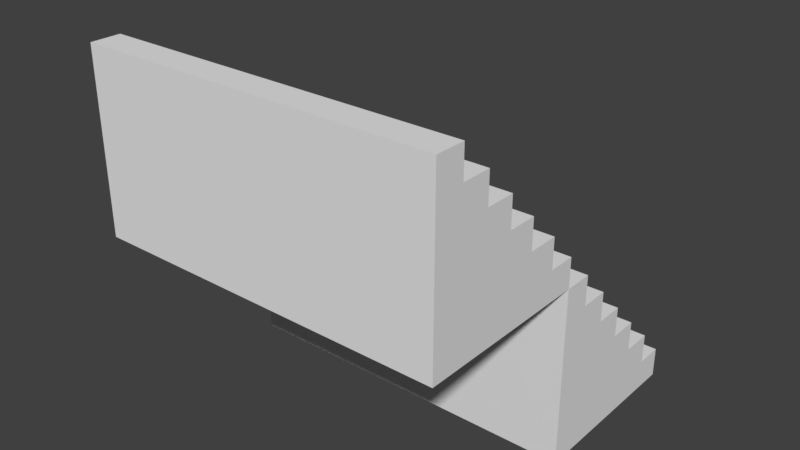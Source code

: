 # Source: Stairs_6x6x6.blend  (saved by Blender 2.78.0; exported with 4.5.12 LTS)
import bpy
from mathutils import Matrix  # noqa: F401  (used for matrix-valued properties, if any)

bpy.ops.wm.read_factory_settings(use_empty=True)
scene = bpy.context.scene
scene.name = 'Scene'

# ---- collections
col_collection_1 = bpy.data.collections.new('Collection 1'); scene.collection.children.link(col_collection_1)

# ---- materials (node trees are filled in below, after node groups)
mat_material = bpy.data.materials.new('Material')
mat_material.alpha_threshold = 0.0
mat_material.use_transparent_shadow = False
mat_material.roughness = 0.5
mat_material.line_color = (0.0, 0.0, 0.0, 1.0)

# ---- material node trees

# ---- world
world_world = bpy.data.worlds.new('World'); scene.world = world_world
world_world.color = (0.05088, 0.05088, 0.05088)
world_world.use_sun_shadow = False
world_world.sun_shadow_jitter_overblur = 0.0
world_world.cycles.sampling_method = 'MANUAL'

# ---- meshes
me_cube = bpy.data.meshes.new('Cube')
me_cube.from_pydata([(3.0, -1.311e-06, 0.0), (-3.0, -1.788e-06, 0.0), (-3.0, 3.0, 0.0), (3.0, 3.0, 0.0), (3.0, -2.027e-06, 0.5), (-3.0, -5.96e-07, 0.5), (-3.0, 3.0, 0.5), (3.0, 3.0, 0.5), (-3.0, 2.529, 0.5), (3.0, 2.529, 0.5), (3.0, -2.027e-06, 1.0), (-3.0, -5.96e-07, 1.0), (-3.0, 2.529, 1.0), (3.0, 2.529, 1.0), (-3.0, 2.0, 1.0), (3.0, 2.0, 1.0), (3.0, -2.027e-06, 1.5), (-3.0, -5.96e-07, 1.5), (-3.0, 2.0, 1.5), (3.0, 2.0, 1.5), (-3.0, 1.5, 1.5), (3.0, 1.5, 1.5), (3.0, -2.027e-06, 2.0), (-3.0, -5.96e-07, 2.0), (-3.0, 1.5, 2.0), (3.0, 1.5, 2.0), (-3.0, 1.0, 2.0), (3.0, 1.0, 2.0), (3.0, -2.027e-06, 2.5), (-3.0, -5.96e-07, 2.5), (-3.0, 1.0, 2.5), (3.0, 1.0, 2.5), (3.0, 0.5, 2.5), (-3.0, 0.5, 2.5), (3.0, -2.027e-06, 3.0), (-3.0, -5.96e-07, 3.0), (3.0, 0.5, 3.0), (-3.0, 0.5, 3.0), (3.0, -3.0, 3.0), (-3.0, -3.0, 3.0), (-3.0, -1.55e-06, 3.0), (3.0, -1.788e-06, 3.0), (3.0, -3.0, 3.5), (-3.0, -3.0, 3.5), (-3.0, -1.073e-06, 3.5), (3.0, -1.311e-06, 3.5), (-3.0, -0.4713, 3.5), (3.0, -0.4713, 3.5), (3.0, -3.0, 4.0), (-3.0, -3.0, 4.0), (-3.0, -0.4713, 4.0), (3.0, -0.4713, 4.0), (-3.0, -1.0, 4.0), (3.0, -1.0, 4.0), (3.0, -3.0, 4.5), (-3.0, -3.0, 4.5), (-3.0, -1.0, 4.5), (3.0, -1.0, 4.5), (-3.0, -1.5, 4.5), (3.0, -1.5, 4.5), (3.0, -3.0, 5.0), (-3.0, -3.0, 5.0), (-3.0, -1.5, 5.0), (3.0, -1.5, 5.0), (-3.0, -2.0, 5.0), (3.0, -2.0, 5.0), (3.0, -3.0, 5.5), (-3.0, -3.0, 5.5), (-3.0, -2.0, 5.5), (3.0, -2.0, 5.5), (3.0, -2.5, 5.5), (-3.0, -2.5, 5.5), (3.0, -3.0, 6.0), (-3.0, -3.0, 6.0), (3.0, -2.5, 6.0), (-3.0, -2.5, 6.0)], [], [(0, 1, 2, 3), (7, 6, 8, 9), (0, 4, 5, 1), (1, 5, 8, 6, 2), (2, 6, 7, 3), (4, 0, 3, 7, 9), (9, 8, 12, 13), (12, 14, 15, 13), (8, 5, 11, 14, 12), (5, 4, 10, 11), (4, 9, 13, 15, 10), (15, 14, 18, 19), (14, 11, 17, 20, 18), (11, 10, 16, 17), (10, 15, 19, 21, 16), (18, 20, 21, 19), (21, 20, 24, 25), (20, 17, 23, 26, 24), (17, 16, 22, 23), (16, 21, 25, 27, 22), (24, 26, 27, 25), (27, 26, 30, 31), (26, 23, 29, 33, 30), (23, 22, 28, 29), (22, 27, 31, 32, 28), (30, 33, 32, 31), (32, 33, 37, 36), (34, 36, 37, 35), (28, 32, 36, 34), (29, 28, 34, 35), (33, 29, 35, 37), (38, 39, 40, 41), (45, 44, 46, 47), (38, 42, 43, 39), (39, 43, 46, 44, 40), (40, 44, 45, 41), (42, 38, 41, 45, 47), (47, 46, 50, 51), (50, 52, 53, 51), (46, 43, 49, 52, 50), (43, 42, 48, 49), (42, 47, 51, 53, 48), (53, 52, 56, 57), (52, 49, 55, 58, 56), (49, 48, 54, 55), (48, 53, 57, 59, 54), (56, 58, 59, 57), (59, 58, 62, 63), (58, 55, 61, 64, 62), (55, 54, 60, 61), (54, 59, 63, 65, 60), (62, 64, 65, 63), (65, 64, 68, 69), (64, 61, 67, 71, 68), (61, 60, 66, 67), (60, 65, 69, 70, 66), (68, 71, 70, 69), (70, 71, 75, 74), (72, 74, 75, 73), (66, 70, 74, 72), (67, 66, 72, 73), (71, 67, 73, 75)])
_uv = me_cube.uv_layers.new(name='UVMap')
_uv.uv.foreach_set('vector', [0.0, 0.0, 1.0, 0.0, 1.0, 1.0, 0.0, 1.0, 0.0, 0.0, 1.0, 0.0, 1.0, 1.0, 0.0, 1.0, 0.0, 0.0, 1.0, 0.0, 1.0, 1.0, 0.0, 1.0, 0.5, 1.0, 0.9755, 0.6545, 0.7939, 0.09549, 0.2061, 0.09549, 0.02447, 0.6545, 0.0, 0.0, 1.0, 0.0, 1.0, 1.0, 0.0, 1.0, 0.5, 1.0, 0.9755, 0.6545, 0.7939, 0.09549, 0.2061, 0.09549, 0.02447, 0.6545, 0.0, 0.0, 1.0, 0.0, 1.0, 1.0, 0.0, 1.0, 0.0, 0.0, 1.0, 0.0, 1.0, 1.0, 0.0, 1.0, 0.5, 1.0, 0.9755, 0.6545, 0.7939, 0.09549, 0.2061, 0.09549, 0.02447, 0.6545, 0.0, 0.0, 1.0, 0.0, 1.0, 1.0, 0.0, 1.0, 0.5, 1.0, 0.9755, 0.6545, 0.7939, 0.09549, 0.2061, 0.09549, 0.02447, 0.6545, 0.0, 0.0, 1.0, 0.0, 1.0, 1.0, 0.0, 1.0, 0.5, 1.0, 0.9755, 0.6545, 0.7939, 0.09549, 0.2061, 0.09549, 0.02447, 0.6545, 0.0, 0.0, 1.0, 0.0, 1.0, 1.0, 0.0, 1.0, 0.5, 1.0, 0.9755, 0.6545, 0.7939, 0.09549, 0.2061, 0.09549, 0.02447, 0.6545, 0.0, 0.0, 1.0, 0.0, 1.0, 1.0, 0.0, 1.0, 0.0, 0.0, 1.0, 0.0, 1.0, 1.0, 0.0, 1.0, 0.5, 1.0, 0.9755, 0.6545, 0.7939, 0.09549, 0.2061, 0.09549, 0.02447, 0.6545, 0.0, 0.0, 1.0, 0.0, 1.0, 1.0, 0.0, 1.0, 0.5, 1.0, 0.9755, 0.6545, 0.7939, 0.09549, 0.2061, 0.09549, 0.02447, 0.6545, 0.0, 0.0, 1.0, 0.0, 1.0, 1.0, 0.0, 1.0, 0.0, 0.0, 1.0, 0.0, 1.0, 1.0, 0.0, 1.0, 0.5, 1.0, 0.9755, 0.6545, 0.7939, 0.09549, 0.2061, 0.09549, 0.02447, 0.6545, 0.0, 0.0, 1.0, 0.0, 1.0, 1.0, 0.0, 1.0, 0.5, 1.0, 0.9755, 0.6545, 0.7939, 0.09549, 0.2061, 0.09549, 0.02447, 0.6545, 0.0, 0.0, 1.0, 0.0, 1.0, 1.0, 0.0, 1.0, 0.0, 0.0, 1.0, 0.0, 1.0, 1.0, 0.0, 1.0, 0.0, 0.0, 1.0, 0.0, 1.0, 1.0, 0.0, 1.0, 0.0, 0.0, 1.0, 0.0, 1.0, 1.0, 0.0, 1.0, 0.0, 0.0, 1.0, 0.0, 1.0, 1.0, 0.0, 1.0, 0.0, 0.0, 1.0, 0.0, 1.0, 1.0, 0.0, 1.0, 0.0, 0.0, 1.0, 0.0, 1.0, 1.0, 0.0, 1.0, 0.0, 0.0, 1.0, 0.0, 1.0, 1.0, 0.0, 1.0, 0.0, 0.0, 1.0, 0.0, 1.0, 1.0, 0.0, 1.0, 0.5, 1.0, 0.9755, 0.6545, 0.7939, 0.09549, 0.2061, 0.09549, 0.02447, 0.6545, 0.0, 0.0, 1.0, 0.0, 1.0, 1.0, 0.0, 1.0, 0.5, 1.0, 0.9755, 0.6545, 0.7939, 0.09549, 0.2061, 0.09549, 0.02447, 0.6545, 0.0, 0.0, 1.0, 0.0, 1.0, 1.0, 0.0, 1.0, 0.0, 0.0, 1.0, 0.0, 1.0, 1.0, 0.0, 1.0, 0.5, 1.0, 0.9755, 0.6545, 0.7939, 0.09549, 0.2061, 0.09549, 0.02447, 0.6545, 0.0, 0.0, 1.0, 0.0, 1.0, 1.0, 0.0, 1.0, 0.5, 1.0, 0.9755, 0.6545, 0.7939, 0.09549, 0.2061, 0.09549, 0.02447, 0.6545, 0.0, 0.0, 1.0, 0.0, 1.0, 1.0, 0.0, 1.0, 0.5, 1.0, 0.9755, 0.6545, 0.7939, 0.09549, 0.2061, 0.09549, 0.02447, 0.6545, 0.0, 0.0, 1.0, 0.0, 1.0, 1.0, 0.0, 1.0, 0.5, 1.0, 0.9755, 0.6545, 0.7939, 0.09549, 0.2061, 0.09549, 0.02447, 0.6545, 0.0, 0.0, 1.0, 0.0, 1.0, 1.0, 0.0, 1.0, 0.0, 0.0, 1.0, 0.0, 1.0, 1.0, 0.0, 1.0, 0.5, 1.0, 0.9755, 0.6545, 0.7939, 0.09549, 0.2061, 0.09549, 0.02447, 0.6545, 0.0, 0.0, 1.0, 0.0, 1.0, 1.0, 0.0, 1.0, 0.5, 1.0, 0.9755, 0.6545, 0.7939, 0.09549, 0.2061, 0.09549, 0.02447, 0.6545, 0.0, 0.0, 1.0, 0.0, 1.0, 1.0, 0.0, 1.0, 0.0, 0.0, 1.0, 0.0, 1.0, 1.0, 0.0, 1.0, 0.5, 1.0, 0.9755, 0.6545, 0.7939, 0.09549, 0.2061, 0.09549, 0.02447, 0.6545, 0.0, 0.0, 1.0, 0.0, 1.0, 1.0, 0.0, 1.0, 0.5, 1.0, 0.9755, 0.6545, 0.7939, 0.09549, 0.2061, 0.09549, 0.02447, 0.6545, 0.0, 0.0, 1.0, 0.0, 1.0, 1.0, 0.0, 1.0, 0.0, 0.0, 1.0, 0.0, 1.0, 1.0, 0.0, 1.0, 0.0, 0.0, 1.0, 0.0, 1.0, 1.0, 0.0, 1.0, 0.0, 0.0, 1.0, 0.0, 1.0, 1.0, 0.0, 1.0, 0.0, 0.0, 1.0, 0.0, 1.0, 1.0, 0.0, 1.0, 0.0, 0.0, 1.0, 0.0, 1.0, 1.0, 0.0, 1.0])
me_cube.materials.append(mat_material)
me_cube.use_remesh_preserve_volume = False
me_cube.use_remesh_preserve_attributes = False
me_cube.use_mirror_vertex_groups = False
me_cube.update()

# ---- objects
ob_cube = bpy.data.objects.new('Cube', me_cube)

# ---- transforms, parenting, visibility, modifiers, constraints
ob_cube.location = (0.0, 0.0, 0.0)
ob_cube.lock_rotations_4d = False
ob_cube.empty_display_type = 'ARROWS'
ob_cube.lineart.crease_threshold = 0.0

# ---- collection membership
col_collection_1.objects.link(ob_cube)

# ---- scene / render settings (as saved in the file)
scene.frame_start = 1; scene.frame_end = 250; scene.frame_set(1)
scene.render.engine = 'BLENDER_EEVEE_NEXT'
scene.render.resolution_percentage = 50
scene.render.dither_intensity = 0.0
scene.cycles.use_denoising = False
scene.cycles.samples = 128
scene.cycles.sampling_pattern = 'TABULATED_SOBOL'
scene.cycles.light_sampling_threshold = 0.0
scene.cycles.use_adaptive_sampling = False
scene.cycles.use_light_tree = False
scene.cycles.blur_glossy = 0.0
scene.cycles.sample_clamp_indirect = 0.0
scene.view_settings.view_transform = 'Standard'
bpy.context.view_layer.update()

# ---- added for rendering (the .blend has no active camera and no usable light): camera, sun
cam_auto = bpy.data.cameras.new('AutoCamera')
cam_auto.lens = 50.0
cam_auto.sensor_width = 36.0
cam_auto.clip_end = 1000.0
ob_auto_camera = bpy.data.objects.new('AutoCamera', cam_auto)
scene.collection.objects.link(ob_auto_camera)
ob_auto_camera.location = (9.61522, -11.5383, 10.6922)
ob_auto_camera.rotation_euler = (1.09748, -7.21219e-08, 0.694738)
scene.camera = ob_auto_camera
light_auto_sun = bpy.data.lights.new('AutoSun', 'SUN')
light_auto_sun.energy = 3.0
light_auto_sun.angle = 0.0523599
ob_auto_sun = bpy.data.objects.new('AutoSun', light_auto_sun)
scene.collection.objects.link(ob_auto_sun)
ob_auto_sun.rotation_euler = (0.872665, 0.174533, 0.523599)
bpy.context.view_layer.update()

